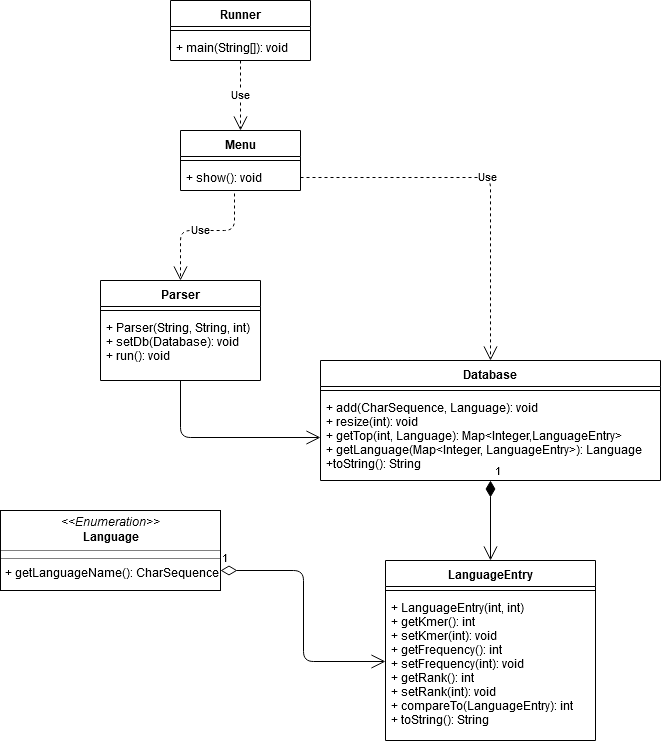

The diagram above was exported from draw.io. Its source (the exported page's mxGraphModel, read from the mxfile embedded in the PNG):
<mxGraphModel dx="1336" dy="639" grid="1" gridSize="10" guides="1" tooltips="1" connect="1" arrows="1" fold="1" page="1" pageScale="1" pageWidth="850" pageHeight="1100" background="#ffffff" math="0" shadow="0">
  <root>
    <mxCell id="0" />
    <mxCell id="1" parent="0" />
    <mxCell id="zLgAc38XPq8Yb2a6y-jq-1" value="Runner" style="swimlane;fontStyle=1;align=center;verticalAlign=top;childLayout=stackLayout;horizontal=1;startSize=26;horizontalStack=0;resizeParent=1;resizeParentMax=0;resizeLast=0;collapsible=1;marginBottom=0;" parent="1" vertex="1">
      <mxGeometry x="250" y="30" width="140" height="60" as="geometry" />
    </mxCell>
    <mxCell id="zLgAc38XPq8Yb2a6y-jq-3" value="" style="line;strokeWidth=1;fillColor=none;align=left;verticalAlign=middle;spacingTop=-1;spacingLeft=3;spacingRight=3;rotatable=0;labelPosition=right;points=[];portConstraint=eastwest;" parent="zLgAc38XPq8Yb2a6y-jq-1" vertex="1">
      <mxGeometry y="26" width="140" height="8" as="geometry" />
    </mxCell>
    <mxCell id="zLgAc38XPq8Yb2a6y-jq-4" value="+ main(String[]): void" style="text;strokeColor=none;fillColor=none;align=left;verticalAlign=top;spacingLeft=4;spacingRight=4;overflow=hidden;rotatable=0;points=[[0,0.5],[1,0.5]];portConstraint=eastwest;" parent="zLgAc38XPq8Yb2a6y-jq-1" vertex="1">
      <mxGeometry y="34" width="140" height="26" as="geometry" />
    </mxCell>
    <mxCell id="zLgAc38XPq8Yb2a6y-jq-6" value="Menu" style="swimlane;fontStyle=1;align=center;verticalAlign=top;childLayout=stackLayout;horizontal=1;startSize=26;horizontalStack=0;resizeParent=1;resizeParentMax=0;resizeLast=0;collapsible=1;marginBottom=0;" parent="1" vertex="1">
      <mxGeometry x="260" y="160" width="120" height="60" as="geometry" />
    </mxCell>
    <mxCell id="zLgAc38XPq8Yb2a6y-jq-8" value="" style="line;strokeWidth=1;fillColor=none;align=left;verticalAlign=middle;spacingTop=-1;spacingLeft=3;spacingRight=3;rotatable=0;labelPosition=right;points=[];portConstraint=eastwest;" parent="zLgAc38XPq8Yb2a6y-jq-6" vertex="1">
      <mxGeometry y="26" width="120" height="8" as="geometry" />
    </mxCell>
    <mxCell id="zLgAc38XPq8Yb2a6y-jq-9" value="+ show(): void" style="text;strokeColor=none;fillColor=none;align=left;verticalAlign=top;spacingLeft=4;spacingRight=4;overflow=hidden;rotatable=0;points=[[0,0.5],[1,0.5]];portConstraint=eastwest;" parent="zLgAc38XPq8Yb2a6y-jq-6" vertex="1">
      <mxGeometry y="34" width="120" height="26" as="geometry" />
    </mxCell>
    <mxCell id="zLgAc38XPq8Yb2a6y-jq-10" value="LanguageEntry" style="swimlane;fontStyle=1;align=center;verticalAlign=top;childLayout=stackLayout;horizontal=1;startSize=26;horizontalStack=0;resizeParent=1;resizeParentMax=0;resizeLast=0;collapsible=1;marginBottom=0;" parent="1" vertex="1">
      <mxGeometry x="465" y="590" width="210" height="180" as="geometry" />
    </mxCell>
    <mxCell id="zLgAc38XPq8Yb2a6y-jq-12" value="" style="line;strokeWidth=1;fillColor=none;align=left;verticalAlign=middle;spacingTop=-1;spacingLeft=3;spacingRight=3;rotatable=0;labelPosition=right;points=[];portConstraint=eastwest;" parent="zLgAc38XPq8Yb2a6y-jq-10" vertex="1">
      <mxGeometry y="26" width="210" height="8" as="geometry" />
    </mxCell>
    <mxCell id="zLgAc38XPq8Yb2a6y-jq-13" value="+ LanguageEntry(int, int)&#10;+ getKmer(): int&#10;+ setKmer(int): void&#10;+ getFrequency(): int&#10;+ setFrequency(int): void&#10;+ getRank(): int&#10;+ setRank(int): void&#10;+ compareTo(LanguageEntry): int&#10;+ toString(): String" style="text;strokeColor=none;fillColor=none;align=left;verticalAlign=top;spacingLeft=4;spacingRight=4;overflow=hidden;rotatable=0;points=[[0,0.5],[1,0.5]];portConstraint=eastwest;" parent="zLgAc38XPq8Yb2a6y-jq-10" vertex="1">
      <mxGeometry y="34" width="210" height="146" as="geometry" />
    </mxCell>
    <mxCell id="zLgAc38XPq8Yb2a6y-jq-15" value="Parser" style="swimlane;fontStyle=1;align=center;verticalAlign=top;childLayout=stackLayout;horizontal=1;startSize=26;horizontalStack=0;resizeParent=1;resizeParentMax=0;resizeLast=0;collapsible=1;marginBottom=0;" parent="1" vertex="1">
      <mxGeometry x="180" y="310" width="160" height="100" as="geometry" />
    </mxCell>
    <mxCell id="zLgAc38XPq8Yb2a6y-jq-17" value="" style="line;strokeWidth=1;fillColor=none;align=left;verticalAlign=middle;spacingTop=-1;spacingLeft=3;spacingRight=3;rotatable=0;labelPosition=right;points=[];portConstraint=eastwest;" parent="zLgAc38XPq8Yb2a6y-jq-15" vertex="1">
      <mxGeometry y="26" width="160" height="8" as="geometry" />
    </mxCell>
    <mxCell id="zLgAc38XPq8Yb2a6y-jq-18" value="+ Parser(String, String, int)&#10;+ setDb(Database): void&#10;+ run(): void&#10;" style="text;strokeColor=none;fillColor=none;align=left;verticalAlign=top;spacingLeft=4;spacingRight=4;overflow=hidden;rotatable=0;points=[[0,0.5],[1,0.5]];portConstraint=eastwest;" parent="zLgAc38XPq8Yb2a6y-jq-15" vertex="1">
      <mxGeometry y="34" width="160" height="66" as="geometry" />
    </mxCell>
    <mxCell id="zLgAc38XPq8Yb2a6y-jq-23" value="&lt;p style=&quot;margin: 0px ; margin-top: 4px ; text-align: center&quot;&gt;&lt;i&gt;&amp;lt;&amp;lt;Enumeration&amp;gt;&amp;gt;&lt;/i&gt;&lt;br&gt;&lt;b&gt;Language&lt;/b&gt;&lt;/p&gt;&lt;hr size=&quot;1&quot;&gt;&lt;hr size=&quot;1&quot;&gt;&lt;p style=&quot;margin: 0px ; margin-left: 4px&quot;&gt;+ getLanguageName(): CharSequence&lt;br&gt;&lt;/p&gt;" style="verticalAlign=top;align=left;overflow=fill;fontSize=12;fontFamily=Helvetica;html=1;" parent="1" vertex="1">
      <mxGeometry x="80" y="540" width="220" height="80" as="geometry" />
    </mxCell>
    <mxCell id="zLgAc38XPq8Yb2a6y-jq-28" value="Database" style="swimlane;fontStyle=1;align=center;verticalAlign=top;childLayout=stackLayout;horizontal=1;startSize=26;horizontalStack=0;resizeParent=1;resizeParentMax=0;resizeLast=0;collapsible=1;marginBottom=0;" parent="1" vertex="1">
      <mxGeometry x="400" y="390" width="340" height="120" as="geometry" />
    </mxCell>
    <mxCell id="zLgAc38XPq8Yb2a6y-jq-30" value="" style="line;strokeWidth=1;fillColor=none;align=left;verticalAlign=middle;spacingTop=-1;spacingLeft=3;spacingRight=3;rotatable=0;labelPosition=right;points=[];portConstraint=eastwest;" parent="zLgAc38XPq8Yb2a6y-jq-28" vertex="1">
      <mxGeometry y="26" width="340" height="8" as="geometry" />
    </mxCell>
    <mxCell id="zLgAc38XPq8Yb2a6y-jq-31" value="+ add(CharSequence, Language): void&#10;+ resize(int): void&#10;+ getTop(int, Language): Map&lt;Integer,LanguageEntry&gt;&#10;+ getLanguage(Map&lt;Integer, LanguageEntry&gt;): Language&#10;+toString(): String&#10;&#10;" style="text;strokeColor=none;fillColor=none;align=left;verticalAlign=top;spacingLeft=4;spacingRight=4;overflow=hidden;rotatable=0;points=[[0,0.5],[1,0.5]];portConstraint=eastwest;" parent="zLgAc38XPq8Yb2a6y-jq-28" vertex="1">
      <mxGeometry y="34" width="340" height="86" as="geometry" />
    </mxCell>
    <mxCell id="zLgAc38XPq8Yb2a6y-jq-33" value="Use" style="endArrow=open;endSize=12;dashed=1;html=1;entryX=0.5;entryY=0;entryDx=0;entryDy=0;exitX=0.5;exitY=1;exitDx=0;exitDy=0;" parent="1" source="zLgAc38XPq8Yb2a6y-jq-1" target="zLgAc38XPq8Yb2a6y-jq-6" edge="1">
      <mxGeometry width="160" relative="1" as="geometry">
        <mxPoint x="190" y="99" as="sourcePoint" />
        <mxPoint x="350" y="99" as="targetPoint" />
      </mxGeometry>
    </mxCell>
    <mxCell id="zLgAc38XPq8Yb2a6y-jq-35" value="Use" style="endArrow=open;endSize=12;dashed=1;html=1;exitX=0.45;exitY=1.115;exitDx=0;exitDy=0;exitPerimeter=0;entryX=0.5;entryY=0;entryDx=0;entryDy=0;" parent="1" source="zLgAc38XPq8Yb2a6y-jq-9" target="zLgAc38XPq8Yb2a6y-jq-15" edge="1">
      <mxGeometry width="160" relative="1" as="geometry">
        <mxPoint x="250" y="270" as="sourcePoint" />
        <mxPoint x="410" y="270" as="targetPoint" />
        <Array as="points">
          <mxPoint x="314" y="260" />
          <mxPoint x="260" y="260" />
        </Array>
      </mxGeometry>
    </mxCell>
    <mxCell id="zLgAc38XPq8Yb2a6y-jq-36" value="Use" style="endArrow=open;endSize=12;dashed=1;html=1;entryX=0.5;entryY=0;entryDx=0;entryDy=0;exitX=1;exitY=0.5;exitDx=0;exitDy=0;" parent="1" source="zLgAc38XPq8Yb2a6y-jq-9" target="zLgAc38XPq8Yb2a6y-jq-28" edge="1">
      <mxGeometry width="160" relative="1" as="geometry">
        <mxPoint x="320" y="224" as="sourcePoint" />
        <mxPoint x="530" y="240" as="targetPoint" />
        <Array as="points">
          <mxPoint x="570" y="207" />
        </Array>
      </mxGeometry>
    </mxCell>
    <mxCell id="zLgAc38XPq8Yb2a6y-jq-37" value="" style="endArrow=open;endFill=1;endSize=12;html=1;exitX=0.5;exitY=1;exitDx=0;exitDy=0;entryX=0;entryY=0.5;entryDx=0;entryDy=0;" parent="1" source="zLgAc38XPq8Yb2a6y-jq-15" target="zLgAc38XPq8Yb2a6y-jq-31" edge="1">
      <mxGeometry width="160" relative="1" as="geometry">
        <mxPoint x="180" y="440" as="sourcePoint" />
        <mxPoint x="370" y="347" as="targetPoint" />
        <Array as="points">
          <mxPoint x="260" y="467" />
        </Array>
      </mxGeometry>
    </mxCell>
    <mxCell id="zLgAc38XPq8Yb2a6y-jq-39" value="1" style="endArrow=open;html=1;endSize=12;startArrow=diamondThin;startSize=14;startFill=0;edgeStyle=orthogonalEdgeStyle;align=left;verticalAlign=bottom;exitX=1;exitY=0.75;exitDx=0;exitDy=0;entryX=0;entryY=0.459;entryDx=0;entryDy=0;entryPerimeter=0;" parent="1" source="zLgAc38XPq8Yb2a6y-jq-23" target="zLgAc38XPq8Yb2a6y-jq-13" edge="1">
      <mxGeometry x="-1" y="3" relative="1" as="geometry">
        <mxPoint x="300" y="680" as="sourcePoint" />
        <mxPoint x="460" y="680" as="targetPoint" />
        <Array as="points" />
      </mxGeometry>
    </mxCell>
    <mxCell id="zLgAc38XPq8Yb2a6y-jq-41" value="1" style="endArrow=open;html=1;endSize=12;startArrow=diamondThin;startSize=14;startFill=1;edgeStyle=orthogonalEdgeStyle;align=left;verticalAlign=bottom;entryX=0.5;entryY=0;entryDx=0;entryDy=0;exitX=0.5;exitY=1;exitDx=0;exitDy=0;exitPerimeter=0;" parent="1" source="zLgAc38XPq8Yb2a6y-jq-31" target="zLgAc38XPq8Yb2a6y-jq-10" edge="1">
      <mxGeometry x="-1" y="3" relative="1" as="geometry">
        <mxPoint x="570" y="530" as="sourcePoint" />
        <mxPoint x="710" y="549.5" as="targetPoint" />
      </mxGeometry>
    </mxCell>
  </root>
</mxGraphModel>